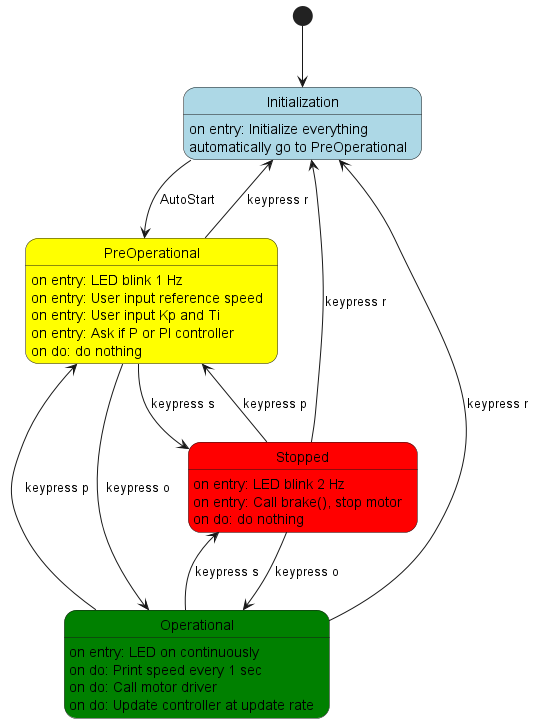

The diagram above was rendered by PlantUML. Its source (embedded in the PNG):
@startuml part3_and_4
'state diagram
' make 4 states

state Initialization #LightBlue
state PreOperational #Yellow
state Operational #Green
state Stopped #Red

[*] --> Initialization
Initialization : on entry: Initialize everything
Initialization : automatically go to PreOperational
Initialization --> PreOperational : AutoStart
PreOperational --> Operational : keypress o
PreOperational --> Initialization : keypress r
PreOperational --> Stopped : keypress s
PreOperational : on entry: LED blink 1 Hz
PreOperational : on entry: User input reference speed 
PreOperational : on entry: User input Kp and Ti
PreOperational : on entry: Ask if P or PI controller
PreOperational : on do: do nothing
Operational --> Stopped : keypress s
Operational --> Initialization : keypress r
Operational --> PreOperational : keypress p
Operational : on entry: LED on continuously
Operational : on do: Print speed every 1 sec
Operational : on do: Call motor driver
Operational : on do: Update controller at update rate
Stopped --> PreOperational : keypress p
Stopped --> Initialization : keypress r
Stopped --> Operational : keypress o
Stopped : on entry: LED blink 2 Hz
Stopped : on entry: Call brake(), stop motor
Stopped : on do: do nothing


@enduml